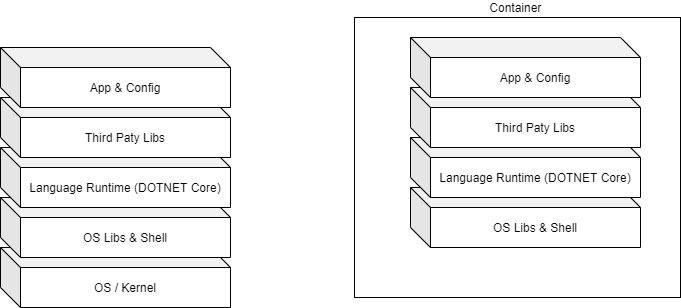

The diagram above was exported from draw.io. Its source (the exported page's mxGraphModel, read from the mxfile embedded in the PNG):
<mxGraphModel dx="1024" dy="584" grid="1" gridSize="10" guides="1" tooltips="1" connect="1" arrows="1" fold="1" page="1" pageScale="1" pageWidth="1169" pageHeight="827" math="0" shadow="0">
  <root>
    <mxCell id="0" />
    <mxCell id="1" parent="0" />
    <mxCell id="nnZHQFC7lrbVXEmNbs98-10" value="Container&amp;nbsp;" style="rounded=0;whiteSpace=wrap;html=1;labelPosition=center;verticalLabelPosition=top;align=center;verticalAlign=bottom;" parent="1" vertex="1">
      <mxGeometry x="524" y="160" width="326" height="280" as="geometry" />
    </mxCell>
    <mxCell id="nnZHQFC7lrbVXEmNbs98-1" value="OS / Kernel" style="shape=cube;whiteSpace=wrap;html=1;boundedLbl=1;backgroundOutline=1;darkOpacity=0.05;darkOpacity2=0.1;" parent="1" vertex="1">
      <mxGeometry x="170" y="390" width="230" height="60" as="geometry" />
    </mxCell>
    <mxCell id="nnZHQFC7lrbVXEmNbs98-2" value="OS Libs &amp;amp; Shell" style="shape=cube;whiteSpace=wrap;html=1;boundedLbl=1;backgroundOutline=1;darkOpacity=0.05;darkOpacity2=0.1;" parent="1" vertex="1">
      <mxGeometry x="170" y="340" width="230" height="60" as="geometry" />
    </mxCell>
    <mxCell id="nnZHQFC7lrbVXEmNbs98-3" value="Language Runtime (DOTNET Core)" style="shape=cube;whiteSpace=wrap;html=1;boundedLbl=1;backgroundOutline=1;darkOpacity=0.05;darkOpacity2=0.1;" parent="1" vertex="1">
      <mxGeometry x="170" y="290" width="230" height="60" as="geometry" />
    </mxCell>
    <mxCell id="nnZHQFC7lrbVXEmNbs98-4" value="Third Paty Libs" style="shape=cube;whiteSpace=wrap;html=1;boundedLbl=1;backgroundOutline=1;darkOpacity=0.05;darkOpacity2=0.1;" parent="1" vertex="1">
      <mxGeometry x="170" y="240" width="230" height="60" as="geometry" />
    </mxCell>
    <mxCell id="nnZHQFC7lrbVXEmNbs98-5" value="App &amp;amp; Config" style="shape=cube;whiteSpace=wrap;html=1;boundedLbl=1;backgroundOutline=1;darkOpacity=0.05;darkOpacity2=0.1;" parent="1" vertex="1">
      <mxGeometry x="170" y="190" width="230" height="60" as="geometry" />
    </mxCell>
    <mxCell id="nnZHQFC7lrbVXEmNbs98-6" value="OS Libs &amp;amp; Shell" style="shape=cube;whiteSpace=wrap;html=1;boundedLbl=1;backgroundOutline=1;darkOpacity=0.05;darkOpacity2=0.1;" parent="1" vertex="1">
      <mxGeometry x="580" y="330" width="230" height="60" as="geometry" />
    </mxCell>
    <mxCell id="nnZHQFC7lrbVXEmNbs98-7" value="Language Runtime (DOTNET Core)" style="shape=cube;whiteSpace=wrap;html=1;boundedLbl=1;backgroundOutline=1;darkOpacity=0.05;darkOpacity2=0.1;" parent="1" vertex="1">
      <mxGeometry x="580" y="280" width="230" height="60" as="geometry" />
    </mxCell>
    <mxCell id="nnZHQFC7lrbVXEmNbs98-8" value="Third Paty Libs" style="shape=cube;whiteSpace=wrap;html=1;boundedLbl=1;backgroundOutline=1;darkOpacity=0.05;darkOpacity2=0.1;" parent="1" vertex="1">
      <mxGeometry x="580" y="230" width="230" height="60" as="geometry" />
    </mxCell>
    <mxCell id="nnZHQFC7lrbVXEmNbs98-9" value="App &amp;amp; Config" style="shape=cube;whiteSpace=wrap;html=1;boundedLbl=1;backgroundOutline=1;darkOpacity=0.05;darkOpacity2=0.1;" parent="1" vertex="1">
      <mxGeometry x="580" y="180" width="230" height="60" as="geometry" />
    </mxCell>
  </root>
</mxGraphModel>